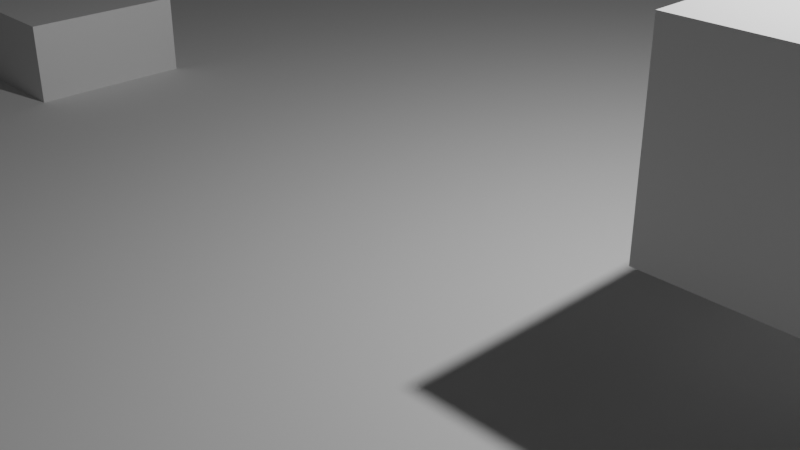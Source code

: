 # Source: mqtt_test.blend  (saved by Blender 5.0.118; exported with 4.5.12 LTS)
import bpy
from mathutils import Matrix  # noqa: F401  (used for matrix-valued properties, if any)

bpy.ops.wm.read_factory_settings(use_empty=True)
scene = bpy.context.scene
scene.name = 'Scene'

# ---- collections
col_collection = bpy.data.collections.new('Collection'); scene.collection.children.link(col_collection)

# ---- materials (node trees are filled in below, after node groups)
mat_material = bpy.data.materials.new('Material')
mat_material.alpha_threshold = 0.0
mat_material.use_backface_culling_lightprobe_volume = False
mat_material.roughness = 0.5
mat_material.line_color = (0.0, 0.0, 0.0, 1.0)

# ---- material node trees
mat_material.use_nodes = True; mat_material.node_tree.nodes.clear()
_N = mat_material.node_tree.nodes; _L = mat_material.node_tree.links
n0 = _N.new('ShaderNodeOutputMaterial'); n0.name = 'Material Output'; n0.location = (200, 100)
n1 = _N.new('ShaderNodeBsdfPrincipled'); n1.name = 'Principled BSDF'; n1.location = (-200, 100)
n1.inputs[3].default_value = 1.45
_L.new(n1.outputs[0], n0.inputs[0])
n0.is_active_output = True

# ---- world
world_world = bpy.data.worlds.new('World'); scene.world = world_world
world_world.use_nodes = True; world_world.node_tree.nodes.clear()
_N = world_world.node_tree.nodes; _L = world_world.node_tree.links
n0 = _N.new('ShaderNodeOutputWorld'); n0.name = 'World Output'; n0.location = (200, 100)
n1 = _N.new('ShaderNodeBackground'); n1.name = 'Background'; n1.location = (-200, 100)
n1.inputs[0].default_value = (0.05088, 0.05088, 0.05088, 1.0)
_L.new(n1.outputs[0], n0.inputs[0])
n0.is_active_output = True
world_world.color = (0.05088, 0.05088, 0.05088)
world_world.sun_shadow_jitter_overblur = 0.0

# ---- cameras
cam_camera = bpy.data.cameras.new('Camera')
cam_camera.clip_end = 100.0
cam_camera.ortho_scale = 7.314

# ---- lights
light_light = bpy.data.lights.new('Light', 'POINT')
light_light.energy = 1000.0
light_light.shadow_soft_size = 0.1

# ---- meshes
me_cube = bpy.data.meshes.new('Cube')
me_cube.from_pydata([(1.0, 1.0, 1.0), (1.0, 1.0, -1.0), (1.0, -1.0, 1.0), (1.0, -1.0, -1.0), (-1.0, 1.0, 1.0), (-1.0, 1.0, -1.0), (-1.0, -1.0, 1.0), (-1.0, -1.0, -1.0)], [], [(0, 4, 6, 2), (3, 2, 6, 7), (7, 6, 4, 5), (5, 1, 3, 7), (1, 0, 2, 3), (5, 4, 0, 1)])
_uv = me_cube.uv_layers.new(name='UVMap')
_uv.uv.foreach_set('vector', [0.625, 0.5, 0.875, 0.5, 0.875, 0.75, 0.625, 0.75, 0.375, 0.75, 0.625, 0.75, 0.625, 1.0, 0.375, 1.0, 0.375, 0.0, 0.625, 0.0, 0.625, 0.25, 0.375, 0.25, 0.125, 0.5, 0.375, 0.5, 0.375, 0.75, 0.125, 0.75, 0.375, 0.5, 0.625, 0.5, 0.625, 0.75, 0.375, 0.75, 0.375, 0.25, 0.625, 0.25, 0.625, 0.5, 0.375, 0.5])
me_cube.materials.append(mat_material)
me_cube.use_mirror_vertex_groups = False
me_cube.update()
me_plane = bpy.data.meshes.new('Plane')
me_plane.from_pydata([(-1.0, -1.0, 0.0), (1.0, -1.0, 0.0), (-1.0, 1.0, 0.0), (1.0, 1.0, 0.0)], [], [(0, 1, 3, 2)])
_uv = me_plane.uv_layers.new(name='UVMap')
_uv.uv.foreach_set('vector', [0.0, 0.0, 1.0, 0.0, 1.0, 1.0, 0.0, 1.0])
me_plane.update()
me_cube_001 = bpy.data.meshes.new('Cube.001')
me_cube_001.from_pydata([(1.0, 1.0, 1.0), (1.0, 1.0, -1.0), (1.0, -1.0, 1.0), (1.0, -1.0, -1.0), (-1.0, 1.0, 1.0), (-1.0, 1.0, -1.0), (-1.0, -1.0, 1.0), (-1.0, -1.0, -1.0)], [], [(0, 4, 6, 2), (3, 2, 6, 7), (7, 6, 4, 5), (5, 1, 3, 7), (1, 0, 2, 3), (5, 4, 0, 1)])
_uv = me_cube_001.uv_layers.new(name='UVMap')
_uv.uv.foreach_set('vector', [0.625, 0.5, 0.875, 0.5, 0.875, 0.75, 0.625, 0.75, 0.375, 0.75, 0.625, 0.75, 0.625, 1.0, 0.375, 1.0, 0.375, 0.0, 0.625, 0.0, 0.625, 0.25, 0.375, 0.25, 0.125, 0.5, 0.375, 0.5, 0.375, 0.75, 0.125, 0.75, 0.375, 0.5, 0.625, 0.5, 0.625, 0.75, 0.375, 0.75, 0.375, 0.25, 0.625, 0.25, 0.625, 0.5, 0.375, 0.5])
me_cube_001.materials.append(mat_material)
me_cube_001.use_mirror_vertex_groups = False
me_cube_001.update()

# ---- objects
ob_cube = bpy.data.objects.new('Cube', me_cube)
ob_light = bpy.data.objects.new('Light', light_light)
ob_camera = bpy.data.objects.new('Camera', cam_camera)
ob_plane = bpy.data.objects.new('Plane', me_plane)
ob_cube_001 = bpy.data.objects.new('Cube.001', me_cube_001)

# ---- transforms, parenting, visibility, modifiers, constraints
ob_cube.location = (-6.599, 0.0, 0.0)
ob_cube.lock_rotations_4d = False
ob_cube.empty_display_type = 'ARROWS'
ob_cube.lineart.crease_threshold = 0.0
ob_light.location = (4.076, 1.005, 5.904)
ob_light.rotation_euler = (0.6503, 0.05522, 1.866)
ob_light.lock_rotations_4d = False
ob_light.empty_display_type = 'ARROWS'
ob_light.color = (0.0, 0.0, 0.0, 0.0)
ob_light.lineart.crease_threshold = 0.0
ob_camera.location = (7.359, -6.926, 4.958)
ob_camera.rotation_euler = (1.109, 0.0, 0.8149)
ob_camera.lock_rotations_4d = False
ob_camera.empty_display_type = 'ARROWS'
ob_camera.color = (0.0, 0.0, 0.0, 0.0)
ob_camera.display_type = 'WIRE'
ob_camera.lineart.crease_threshold = 0.0
ob_plane.location = (0.0, 0.0, 0.0)
ob_plane.scale = (-11.2, -11.2, -11.2)
ob_cube_001.location = (4.121, 0.4781, 1.886)
ob_cube_001.lock_rotations_4d = False
ob_cube_001.empty_display_type = 'ARROWS'
ob_cube_001.lineart.crease_threshold = 0.0

# ---- collection membership
col_collection.objects.link(ob_cube)
col_collection.objects.link(ob_light)
col_collection.objects.link(ob_camera)
col_collection.objects.link(ob_plane)
col_collection.objects.link(ob_cube_001)

# ---- scene / render settings (as saved in the file)
scene.camera = ob_camera
scene.frame_start = 1; scene.frame_end = 250; scene.frame_set(44)
scene.render.engine = 'BLENDER_EEVEE_NEXT'
scene.render.bake_bias = 0.0
scene.render.bake_samples = 0
bpy.context.view_layer.update()
